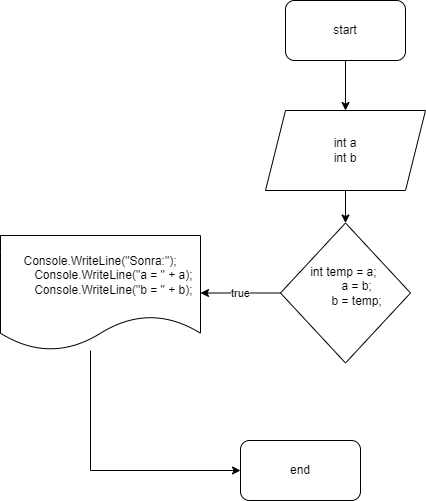

The diagram above was exported from draw.io. Its source (the exported page's mxGraphModel, read from the mxfile embedded in the PNG):
<mxGraphModel dx="880" dy="478" grid="1" gridSize="10" guides="1" tooltips="1" connect="1" arrows="1" fold="1" page="1" pageScale="1" pageWidth="827" pageHeight="1169" math="0" shadow="0">
  <root>
    <mxCell id="WIyWlLk6GJQsqaUBKTNV-0" />
    <mxCell id="WIyWlLk6GJQsqaUBKTNV-1" parent="WIyWlLk6GJQsqaUBKTNV-0" />
    <mxCell id="te1eBCi8rnDv4bJfuw6A-11" value="" style="edgeStyle=orthogonalEdgeStyle;rounded=0;orthogonalLoop=1;jettySize=auto;html=1;" edge="1" parent="WIyWlLk6GJQsqaUBKTNV-1" source="te1eBCi8rnDv4bJfuw6A-9" target="te1eBCi8rnDv4bJfuw6A-10">
      <mxGeometry relative="1" as="geometry" />
    </mxCell>
    <mxCell id="te1eBCi8rnDv4bJfuw6A-9" value="start" style="rounded=1;whiteSpace=wrap;html=1;" vertex="1" parent="WIyWlLk6GJQsqaUBKTNV-1">
      <mxGeometry x="315" y="330" width="120" height="60" as="geometry" />
    </mxCell>
    <mxCell id="te1eBCi8rnDv4bJfuw6A-13" value="" style="edgeStyle=orthogonalEdgeStyle;rounded=0;orthogonalLoop=1;jettySize=auto;html=1;" edge="1" parent="WIyWlLk6GJQsqaUBKTNV-1" source="te1eBCi8rnDv4bJfuw6A-10" target="te1eBCi8rnDv4bJfuw6A-12">
      <mxGeometry relative="1" as="geometry" />
    </mxCell>
    <mxCell id="te1eBCi8rnDv4bJfuw6A-10" value="int a&lt;br&gt;int b" style="shape=parallelogram;perimeter=parallelogramPerimeter;whiteSpace=wrap;html=1;fixedSize=1;" vertex="1" parent="WIyWlLk6GJQsqaUBKTNV-1">
      <mxGeometry x="295" y="440" width="160" height="80" as="geometry" />
    </mxCell>
    <mxCell id="te1eBCi8rnDv4bJfuw6A-24" value="true" style="edgeStyle=orthogonalEdgeStyle;rounded=0;orthogonalLoop=1;jettySize=auto;html=1;entryX=1;entryY=0.5;entryDx=0;entryDy=0;" edge="1" parent="WIyWlLk6GJQsqaUBKTNV-1" source="te1eBCi8rnDv4bJfuw6A-12" target="te1eBCi8rnDv4bJfuw6A-23">
      <mxGeometry relative="1" as="geometry" />
    </mxCell>
    <mxCell id="te1eBCi8rnDv4bJfuw6A-12" value="&lt;div&gt;int temp = a;&amp;nbsp;&lt;/div&gt;&lt;div&gt;&amp;nbsp; &amp;nbsp; &amp;nbsp; &amp;nbsp; a = b;&amp;nbsp;&lt;/div&gt;&lt;div&gt;&amp;nbsp; &amp;nbsp; &amp;nbsp; &amp;nbsp; b = temp;&amp;nbsp;&lt;/div&gt;&lt;div&gt;&lt;br&gt;&lt;/div&gt;" style="rhombus;whiteSpace=wrap;html=1;" vertex="1" parent="WIyWlLk6GJQsqaUBKTNV-1">
      <mxGeometry x="310" y="552.5" width="130" height="140" as="geometry" />
    </mxCell>
    <mxCell id="te1eBCi8rnDv4bJfuw6A-26" style="edgeStyle=orthogonalEdgeStyle;rounded=0;orthogonalLoop=1;jettySize=auto;html=1;" edge="1" parent="WIyWlLk6GJQsqaUBKTNV-1" source="te1eBCi8rnDv4bJfuw6A-23" target="te1eBCi8rnDv4bJfuw6A-25">
      <mxGeometry relative="1" as="geometry">
        <Array as="points">
          <mxPoint x="120" y="800" />
        </Array>
      </mxGeometry>
    </mxCell>
    <mxCell id="te1eBCi8rnDv4bJfuw6A-23" value="Console.WriteLine(&quot;Sonra:&quot;);&#10;        Console.WriteLine(&quot;a = &quot; + a);&#10;        Console.WriteLine(&quot;b = &quot; + b);" style="shape=document;whiteSpace=wrap;html=1;boundedLbl=1;" vertex="1" parent="WIyWlLk6GJQsqaUBKTNV-1">
      <mxGeometry x="30" y="565" width="200" height="115" as="geometry" />
    </mxCell>
    <mxCell id="te1eBCi8rnDv4bJfuw6A-25" value="end" style="rounded=1;whiteSpace=wrap;html=1;" vertex="1" parent="WIyWlLk6GJQsqaUBKTNV-1">
      <mxGeometry x="270" y="770" width="120" height="60" as="geometry" />
    </mxCell>
  </root>
</mxGraphModel>